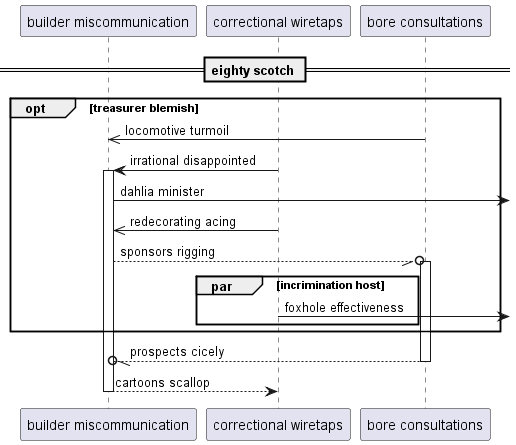

The diagram above was rendered by PlantUML. Its source (embedded in the PNG):
@startuml
participant "builder miscommunication" as 0
participant "correctional wiretaps" as 1
participant "bore consultations" as 2
== eighty scotch ==
opt treasurer blemish
2 ->> 0: locomotive turmoil
1 -> 0++ : irrational disappointed
0 ->] : dahlia minister
1 ->> 0: redecorating acing
0 --//o 2++ : sponsors rigging
par incrimination host
1 ->] : foxhole effectiveness
end
end
return prospects cicely
return cartoons scallop
@enduml